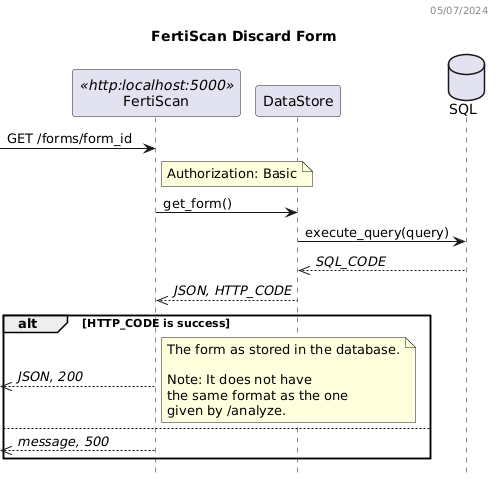

The diagram above was rendered by PlantUML. Its source (embedded in the PNG):
@startuml
header 05/07/2024

title FertiScan Discard Form
hide empty members
hide footbox

participant FertiScan as BE <<http:localhost:5000>>
participant DataStore as DS
database SQL as DB

-> BE: GET /forms/form_id
note right BE
  Authorization: Basic
end note
BE -> DS: get_form() 
DS -> DB: execute_query(query)
DS <<-- DB: //SQL_CODE//
BE <<-- DS: //JSON, HTTP_CODE//
alt HTTP_CODE is success
  <<-- BE: //JSON, 200//
  note right
    The form as stored in the database.

    Note: It does not have
    the same format as the one
    given by /analyze.
  end note
else
  <<-- BE: //message, 500//
end
@enduml